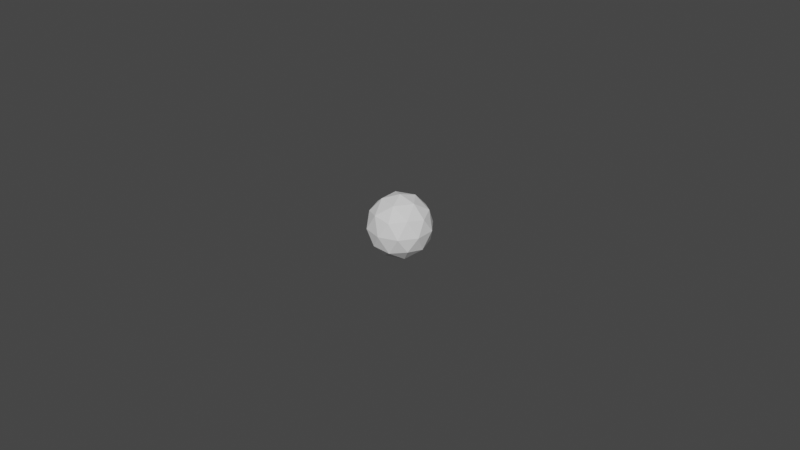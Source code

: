 # Source: cherry.blend  (saved by Blender 3.5.10; exported with 4.5.12 LTS)
import bpy
from mathutils import Matrix  # noqa: F401  (used for matrix-valued properties, if any)

bpy.ops.wm.read_factory_settings(use_empty=True)
scene = bpy.context.scene
scene.name = 'Scene'

# ---- collections
col_collection = bpy.data.collections.new('Collection'); scene.collection.children.link(col_collection)

# ---- world
world_world = bpy.data.worlds.new('World'); scene.world = world_world
world_world.use_nodes = True; world_world.node_tree.nodes.clear()
_N = world_world.node_tree.nodes; _L = world_world.node_tree.links
n0 = _N.new('ShaderNodeOutputWorld'); n0.name = 'World Output'; n0.location = (300, 300)
n1 = _N.new('ShaderNodeBackground'); n1.name = 'Background'; n1.location = (10, 300)
n1.inputs[0].default_value = (0.05088, 0.05088, 0.05088, 1.0)
_L.new(n1.outputs[0], n0.inputs[0])
n0.is_active_output = True
world_world.color = (0.05088, 0.05088, 0.05088)
world_world.use_sun_shadow = False
world_world.sun_shadow_jitter_overblur = 0.0

# ---- meshes
me_icosphere = bpy.data.meshes.new('Icosphere')
me_icosphere.from_pydata([(0.0, 0.0, -0.01), (0.007236, -0.005257, -0.004472), (-0.002764, -0.008506, -0.004472), (-0.008944, 0.0, -0.004472), (-0.002764, 0.008506, -0.004472), (0.007236, 0.005257, -0.004472), (0.002764, -0.008506, 0.004472), (-0.007236, -0.005257, 0.004472), (-0.007236, 0.005257, 0.004472), (0.002764, 0.008506, 0.004472), (0.008944, 0.0, 0.004472), (0.0, 0.0, 0.01), (-0.001625, -0.005, -0.008507), (0.004253, -0.00309, -0.008507), (0.002629, -0.00809, -0.005257), (0.008506, 0.0, -0.005257), (0.004253, 0.00309, -0.008507), (-0.005257, 0.0, -0.008507), (-0.006882, -0.005, -0.005257), (-0.001625, 0.005, -0.008507), (-0.006882, 0.005, -0.005257), (0.002629, 0.00809, -0.005257), (0.009511, -0.00309, 0.0), (0.009511, 0.00309, 0.0), (0.0, -0.01, 0.0), (0.005878, -0.00809, 0.0), (-0.009511, -0.00309, 0.0), (-0.005878, -0.00809, 0.0), (-0.005878, 0.00809, 0.0), (-0.009511, 0.00309, 0.0), (0.005878, 0.00809, 0.0), (0.0, 0.01, 0.0), (0.006882, -0.005, 0.005257), (-0.002629, -0.00809, 0.005257), (-0.008506, 0.0, 0.005257), (-0.002629, 0.00809, 0.005257), (0.006882, 0.005, 0.005257), (0.001625, -0.005, 0.008507), (0.005257, 0.0, 0.008507), (-0.004253, -0.00309, 0.008507), (-0.004253, 0.00309, 0.008507), (0.001625, 0.005, 0.008507)], [], [(0, 13, 12), (1, 13, 15), (0, 12, 17), (0, 17, 19), (0, 19, 16), (1, 15, 22), (2, 14, 24), (3, 18, 26), (4, 20, 28), (5, 21, 30), (1, 22, 25), (2, 24, 27), (3, 26, 29), (4, 28, 31), (5, 30, 23), (6, 32, 37), (7, 33, 39), (8, 34, 40), (9, 35, 41), (10, 36, 38), (38, 41, 11), (38, 36, 41), (36, 9, 41), (41, 40, 11), (41, 35, 40), (35, 8, 40), (40, 39, 11), (40, 34, 39), (34, 7, 39), (39, 37, 11), (39, 33, 37), (33, 6, 37), (37, 38, 11), (37, 32, 38), (32, 10, 38), (23, 36, 10), (23, 30, 36), (30, 9, 36), (31, 35, 9), (31, 28, 35), (28, 8, 35), (29, 34, 8), (29, 26, 34), (26, 7, 34), (27, 33, 7), (27, 24, 33), (24, 6, 33), (25, 32, 6), (25, 22, 32), (22, 10, 32), (30, 31, 9), (30, 21, 31), (21, 4, 31), (28, 29, 8), (28, 20, 29), (20, 3, 29), (26, 27, 7), (26, 18, 27), (18, 2, 27), (24, 25, 6), (24, 14, 25), (14, 1, 25), (22, 23, 10), (22, 15, 23), (15, 5, 23), (16, 21, 5), (16, 19, 21), (19, 4, 21), (19, 20, 4), (19, 17, 20), (17, 3, 20), (17, 18, 3), (17, 12, 18), (12, 2, 18), (15, 16, 5), (15, 13, 16), (13, 0, 16), (12, 14, 2), (12, 13, 14), (13, 1, 14)])
_uv = me_icosphere.uv_layers.new(name='UVMap')
_uv.uv.foreach_set('vector', [0.1818, 0.0, 0.2273, 0.07873, 0.1364, 0.07873, 0.2727, 0.1575, 0.3182, 0.07873, 0.3636, 0.1575, 0.9091, 0.0, 0.9545, 0.07873, 0.8636, 0.07873, 0.7273, 0.0, 0.7727, 0.07873, 0.6818, 0.07873, 0.5455, 0.0, 0.5909, 0.07873, 0.5, 0.07873, 0.2727, 0.1575, 0.3636, 0.1575, 0.3182, 0.2362, 0.09091, 0.1575, 0.1818, 0.1575, 0.1364, 0.2362, 0.8182, 0.1575, 0.9091, 0.1575, 0.8636, 0.2362, 0.6364, 0.1575, 0.7273, 0.1575, 0.6818, 0.2362, 0.4545, 0.1575, 0.5455, 0.1575, 0.5, 0.2362, 0.2727, 0.1575, 0.3182, 0.2362, 0.2273, 0.2362, 0.09091, 0.1575, 0.1364, 0.2362, 0.04546, 0.2362, 0.8182, 0.1575, 0.8636, 0.2362, 0.7727, 0.2362, 0.6364, 0.1575, 0.6818, 0.2362, 0.5909, 0.2362, 0.4545, 0.1575, 0.5, 0.2362, 0.4091, 0.2362, 0.1818, 0.3149, 0.2727, 0.3149, 0.2273, 0.3937, 0.0, 0.3149, 0.09091, 0.3149, 0.04546, 0.3937, 0.7273, 0.3149, 0.8182, 0.3149, 0.7727, 0.3937, 0.5455, 0.3149, 0.6364, 0.3149, 0.5909, 0.3937, 0.3636, 0.3149, 0.4545, 0.3149, 0.4091, 0.3937, 0.4091, 0.3937, 0.5, 0.3937, 0.4545, 0.4724, 0.4091, 0.3937, 0.4545, 0.3149, 0.5, 0.3937, 0.4545, 0.3149, 0.5455, 0.3149, 0.5, 0.3937, 0.5909, 0.3937, 0.6818, 0.3937, 0.6364, 0.4724, 0.5909, 0.3937, 0.6364, 0.3149, 0.6818, 0.3937, 0.6364, 0.3149, 0.7273, 0.3149, 0.6818, 0.3937, 0.7727, 0.3937, 0.8636, 0.3937, 0.8182, 0.4724, 0.7727, 0.3937, 0.8182, 0.3149, 0.8636, 0.3937, 0.8182, 0.3149, 0.9091, 0.3149, 0.8636, 0.3937, 0.04546, 0.3937, 0.1364, 0.3937, 0.09091, 0.4724, 0.04546, 0.3937, 0.09091, 0.3149, 0.1364, 0.3937, 0.09091, 0.3149, 0.1818, 0.3149, 0.1364, 0.3937, 0.2273, 0.3937, 0.3182, 0.3937, 0.2727, 0.4724, 0.2273, 0.3937, 0.2727, 0.3149, 0.3182, 0.3937, 0.2727, 0.3149, 0.3636, 0.3149, 0.3182, 0.3937, 0.4091, 0.2362, 0.4545, 0.3149, 0.3636, 0.3149, 0.4091, 0.2362, 0.5, 0.2362, 0.4545, 0.3149, 0.5, 0.2362, 0.5455, 0.3149, 0.4545, 0.3149, 0.5909, 0.2362, 0.6364, 0.3149, 0.5455, 0.3149, 0.5909, 0.2362, 0.6818, 0.2362, 0.6364, 0.3149, 0.6818, 0.2362, 0.7273, 0.3149, 0.6364, 0.3149, 0.7727, 0.2362, 0.8182, 0.3149, 0.7273, 0.3149, 0.7727, 0.2362, 0.8636, 0.2362, 0.8182, 0.3149, 0.8636, 0.2362, 0.9091, 0.3149, 0.8182, 0.3149, 0.04546, 0.2362, 0.09091, 0.3149, 0.0, 0.3149, 0.04546, 0.2362, 0.1364, 0.2362, 0.09091, 0.3149, 0.1364, 0.2362, 0.1818, 0.3149, 0.09091, 0.3149, 0.2273, 0.2362, 0.2727, 0.3149, 0.1818, 0.3149, 0.2273, 0.2362, 0.3182, 0.2362, 0.2727, 0.3149, 0.3182, 0.2362, 0.3636, 0.3149, 0.2727, 0.3149, 0.5, 0.2362, 0.5909, 0.2362, 0.5455, 0.3149, 0.5, 0.2362, 0.5455, 0.1575, 0.5909, 0.2362, 0.5455, 0.1575, 0.6364, 0.1575, 0.5909, 0.2362, 0.6818, 0.2362, 0.7727, 0.2362, 0.7273, 0.3149, 0.6818, 0.2362, 0.7273, 0.1575, 0.7727, 0.2362, 0.7273, 0.1575, 0.8182, 0.1575, 0.7727, 0.2362, 0.8636, 0.2362, 0.9545, 0.2362, 0.9091, 0.3149, 0.8636, 0.2362, 0.9091, 0.1575, 0.9545, 0.2362, 0.9091, 0.1575, 1.0, 0.1575, 0.9545, 0.2362, 0.1364, 0.2362, 0.2273, 0.2362, 0.1818, 0.3149, 0.1364, 0.2362, 0.1818, 0.1575, 0.2273, 0.2362, 0.1818, 0.1575, 0.2727, 0.1575, 0.2273, 0.2362, 0.3182, 0.2362, 0.4091, 0.2362, 0.3636, 0.3149, 0.3182, 0.2362, 0.3636, 0.1575, 0.4091, 0.2362, 0.3636, 0.1575, 0.4545, 0.1575, 0.4091, 0.2362, 0.5, 0.07873, 0.5455, 0.1575, 0.4545, 0.1575, 0.5, 0.07873, 0.5909, 0.07873, 0.5455, 0.1575, 0.5909, 0.07873, 0.6364, 0.1575, 0.5455, 0.1575, 0.6818, 0.07873, 0.7273, 0.1575, 0.6364, 0.1575, 0.6818, 0.07873, 0.7727, 0.07873, 0.7273, 0.1575, 0.7727, 0.07873, 0.8182, 0.1575, 0.7273, 0.1575, 0.8636, 0.07873, 0.9091, 0.1575, 0.8182, 0.1575, 0.8636, 0.07873, 0.9545, 0.07873, 0.9091, 0.1575, 0.9545, 0.07873, 1.0, 0.1575, 0.9091, 0.1575, 0.3636, 0.1575, 0.4091, 0.07873, 0.4545, 0.1575, 0.3636, 0.1575, 0.3182, 0.07873, 0.4091, 0.07873, 0.3182, 0.07873, 0.3636, 0.0, 0.4091, 0.07873, 0.1364, 0.07873, 0.1818, 0.1575, 0.09091, 0.1575, 0.1364, 0.07873, 0.2273, 0.07873, 0.1818, 0.1575, 0.2273, 0.07873, 0.2727, 0.1575, 0.1818, 0.1575])
_ca = me_icosphere.color_attributes.new('Attribute', 'BYTE_COLOR', 'CORNER')
_ca.data.foreach_set('color', [0.02732, 0.0, 1.0, 1.0, 1.0, 0.0006071, 0.2086, 1.0, 1.0, 0.0, 0.2086, 1.0, 0.02732, 0.0, 1.0, 1.0, 1.0, 0.0006071, 0.2086, 1.0, 1.0, 0.0, 0.2086, 1.0, 0.02732, 0.0, 1.0, 1.0, 1.0, 0.0, 0.2086, 1.0, 1.0, 0.0, 0.2086, 1.0, 0.02732, 0.0, 1.0, 1.0, 1.0, 0.0, 0.2086, 1.0, 1.0, 0.0, 0.2086, 1.0, 0.02732, 0.0, 1.0, 1.0, 1.0, 0.0, 0.2086, 1.0, 1.0, 0.0, 0.2086, 1.0, 0.02732, 0.0, 1.0, 1.0, 1.0, 0.0, 0.2086, 1.0, 1.0, 0.0, 0.2086, 1.0, 0.02732, 0.0, 1.0, 1.0, 1.0, 0.0, 0.2086, 1.0, 1.0, 0.0, 0.2086, 1.0, 0.02732, 0.0, 1.0, 1.0, 1.0, 0.0, 0.2086, 1.0, 1.0, 0.0, 0.2086, 1.0, 0.02732, 0.0, 1.0, 1.0, 1.0, 0.0, 0.2086, 1.0, 1.0, 0.0, 0.2086, 1.0, 0.02732, 0.0, 1.0, 1.0, 1.0, 0.0, 0.2086, 1.0, 1.0, 0.0009106, 0.2086, 1.0, 0.02732, 0.0, 1.0, 1.0, 1.0, 0.0, 0.2086, 1.0, 1.0, 0.0, 0.2086, 1.0, 0.02732, 0.0, 1.0, 1.0, 1.0, 0.0, 0.2086, 1.0, 1.0, 0.0, 0.2086, 1.0, 0.02732, 0.0, 1.0, 1.0, 1.0, 0.0, 0.2086, 1.0, 1.0, 0.005182, 0.2122, 1.0, 0.02732, 0.0, 1.0, 1.0, 1.0, 0.0, 0.2086, 1.0, 1.0, 0.0, 0.2086, 1.0, 0.02732, 0.0, 1.0, 1.0, 1.0, 0.0009106, 0.2086, 1.0, 1.0, 0.0, 0.2086, 1.0, 0.02732, 0.0, 1.0, 1.0, 1.0, 0.0, 0.2086, 1.0, 1.0, 0.0009106, 0.2086, 1.0, 0.02732, 0.0, 1.0, 1.0, 1.0, 0.0, 0.2086, 1.0, 1.0, 0.003347, 0.2122, 1.0, 0.02732, 0.0, 1.0, 1.0, 1.0, 0.0003035, 0.2086, 1.0, 1.0, 0.0, 0.2086, 1.0, 0.02732, 0.0, 1.0, 1.0, 1.0, 0.0, 0.2086, 1.0, 1.0, 0.02029, 0.2232, 1.0, 0.02732, 0.0, 1.0, 1.0, 1.0, 0.0, 0.2086, 1.0, 1.0, 0.0, 0.2086, 1.0, 1.0, 0.0, 0.2086, 1.0, 1.0, 0.02029, 0.2232, 1.0, 0.02732, 0.0, 1.0, 1.0, 1.0, 0.0, 0.2086, 1.0, 1.0, 0.0, 0.2086, 1.0, 1.0, 0.02029, 0.2232, 1.0, 1.0, 0.0, 0.2086, 1.0, 0.02732, 0.0, 1.0, 1.0, 1.0, 0.02029, 0.2232, 1.0, 1.0, 0.02029, 0.2232, 1.0, 1.0, 0.0, 0.2086, 1.0, 0.02732, 0.0, 1.0, 1.0, 1.0, 0.02029, 0.2232, 1.0, 1.0, 0.0, 0.2086, 1.0, 1.0, 0.0, 0.2086, 1.0, 1.0, 0.0, 0.2086, 1.0, 0.02732, 0.0, 1.0, 1.0, 1.0, 0.0, 0.2086, 1.0, 1.0, 0.0, 0.2086, 1.0, 1.0, 0.003347, 0.2122, 1.0, 0.02732, 0.0, 1.0, 1.0, 1.0, 0.0, 0.2086, 1.0, 1.0, 0.0003035, 0.2086, 1.0, 1.0, 0.003347, 0.2122, 1.0, 1.0, 0.0003035, 0.2086, 1.0, 0.02732, 0.0, 1.0, 1.0, 1.0, 0.003347, 0.2122, 1.0, 1.0, 0.003347, 0.2122, 1.0, 1.0, 0.0009106, 0.2086, 1.0, 0.02732, 0.0, 1.0, 1.0, 1.0, 0.003347, 0.2122, 1.0, 1.0, 0.0, 0.2086, 1.0, 1.0, 0.0009106, 0.2086, 1.0, 1.0, 0.0, 0.2086, 1.0, 0.02732, 0.0, 1.0, 1.0, 1.0, 0.0009106, 0.2086, 1.0, 1.0, 0.0009106, 0.2086, 1.0, 1.0, 0.0, 0.2086, 1.0, 0.02732, 0.0, 1.0, 1.0, 1.0, 0.0009106, 0.2086, 1.0, 1.0, 0.0, 0.2086, 1.0, 1.0, 0.0, 0.2086, 1.0, 1.0, 0.0, 0.2086, 1.0, 0.02732, 0.0, 1.0, 1.0, 1.0, 0.0, 0.2086, 1.0, 1.0, 0.0, 0.2086, 1.0, 1.0, 0.0, 0.2086, 1.0, 0.02732, 0.0, 1.0, 1.0, 1.0, 0.0, 0.2086, 1.0, 1.0, 0.0009106, 0.2086, 1.0, 1.0, 0.0, 0.2086, 1.0, 1.0, 0.0009106, 0.2086, 1.0, 0.02732, 0.0, 1.0, 1.0, 1.0, 0.0, 0.2086, 1.0, 1.0, 0.0, 0.2086, 1.0, 1.0, 0.0, 0.2086, 1.0, 0.02732, 0.0, 1.0, 1.0, 1.0, 0.0, 0.2086, 1.0, 1.0, 0.0, 0.2086, 1.0, 1.0, 0.0, 0.2086, 1.0, 1.0, 0.0, 0.2086, 1.0, 0.02732, 0.0, 1.0, 1.0, 1.0, 0.0, 0.2086, 1.0, 1.0, 0.005182, 0.2122, 1.0, 1.0, 0.0003035, 0.2086, 1.0, 0.02732, 0.0, 1.0, 1.0, 1.0, 0.005182, 0.2122, 1.0, 1.0, 0.0, 0.2086, 1.0, 1.0, 0.0003035, 0.2086, 1.0, 1.0, 0.0, 0.2086, 1.0, 0.02732, 0.0, 1.0, 1.0, 1.0, 0.0003035, 0.2086, 1.0, 1.0, 0.0, 0.2086, 1.0, 1.0, 0.0, 0.2086, 1.0, 0.02732, 0.0, 1.0, 1.0, 1.0, 0.0, 0.2086, 1.0, 1.0, 0.0, 0.2086, 1.0, 1.0, 0.0, 0.2086, 1.0, 1.0, 0.0, 0.2086, 1.0, 0.02732, 0.0, 1.0, 1.0, 1.0, 0.0, 0.2086, 1.0, 1.0, 0.0, 0.2086, 1.0, 1.0, 0.0, 0.2086, 1.0, 0.02732, 0.0, 1.0, 1.0, 1.0, 0.0, 0.2086, 1.0, 1.0, 0.0, 0.2086, 1.0, 1.0, 0.0, 0.2086, 1.0, 1.0, 0.0, 0.2086, 1.0, 0.02732, 0.0, 1.0, 1.0, 1.0, 0.0, 0.2086, 1.0, 1.0, 0.0009106, 0.2086, 1.0, 1.0, 0.0, 0.2086, 1.0, 0.02732, 0.0, 1.0, 1.0, 1.0, 0.0009106, 0.2086, 1.0, 1.0, 0.0, 0.2086, 1.0, 1.0, 0.0, 0.2086, 1.0, 1.0, 0.0, 0.2086, 1.0, 0.02732, 0.0, 1.0, 1.0, 1.0, 0.0, 0.2086, 1.0, 1.0, 0.0, 0.2086, 1.0, 1.0, 0.005182, 0.2122, 1.0, 0.02732, 0.0, 1.0, 1.0, 1.0, 0.0, 0.2086, 1.0, 1.0, 0.0, 0.2086, 1.0, 1.0, 0.005182, 0.2122, 1.0, 1.0, 0.0, 0.2086, 1.0, 0.02732, 0.0, 1.0, 1.0, 1.0, 0.005182, 0.2122, 1.0, 1.0, 0.0, 0.2086, 1.0, 1.0, 0.0, 0.2086, 1.0, 0.02732, 0.0, 1.0, 1.0, 1.0, 0.0, 0.2086, 1.0, 1.0, 0.0, 0.2086, 1.0, 1.0, 0.0, 0.2086, 1.0, 1.0, 0.0, 0.2086, 1.0, 0.02732, 0.0, 1.0, 1.0, 1.0, 0.0, 0.2086, 1.0, 1.0, 0.0, 0.2086, 1.0, 1.0, 0.0, 0.2086, 1.0, 0.02732, 0.0, 1.0, 1.0, 1.0, 0.0, 0.2086, 1.0, 1.0, 0.0, 0.2086, 1.0, 1.0, 0.0, 0.2086, 1.0, 1.0, 0.0, 0.2086, 1.0, 0.02732, 0.0, 1.0, 1.0, 1.0, 0.0, 0.2086, 1.0, 1.0, 0.0, 0.2086, 1.0, 1.0, 0.0, 0.2086, 1.0, 0.02732, 0.0, 1.0, 1.0, 1.0, 0.0, 0.2086, 1.0, 1.0, 0.0, 0.2086, 1.0, 1.0, 0.0, 0.2086, 1.0, 1.0, 0.0, 0.2086, 1.0, 0.02732, 0.0, 1.0, 1.0, 1.0, 0.0, 0.2086, 1.0, 1.0, 0.0, 0.2086, 1.0, 1.0, 0.0, 0.2086, 1.0, 0.02732, 0.0, 1.0, 1.0, 1.0, 0.0, 0.2086, 1.0, 1.0, 0.0, 0.2086, 1.0, 1.0, 0.0, 0.2086, 1.0, 1.0, 0.0, 0.2086, 1.0, 0.02732, 0.0, 1.0, 1.0, 1.0, 0.0, 0.2086, 1.0, 1.0, 0.0, 0.2086, 1.0, 1.0, 0.0, 0.2086, 1.0, 0.02732, 0.0, 1.0, 1.0, 1.0, 0.0, 0.2086, 1.0, 1.0, 0.0, 0.2086, 1.0, 1.0, 0.0, 0.2086, 1.0, 1.0, 0.0, 0.2086, 1.0, 0.02732, 0.0, 1.0, 1.0, 1.0, 0.0, 0.2086, 1.0, 1.0, 0.0, 0.2086, 1.0, 1.0, 0.0, 0.2086, 1.0, 0.02732, 0.0, 1.0, 1.0, 1.0, 0.0, 0.2086, 1.0, 1.0, 0.0, 0.2086, 1.0, 1.0, 0.0, 0.2086, 1.0, 1.0, 0.0, 0.2086, 1.0, 0.02732, 0.0, 1.0, 1.0, 1.0, 0.0, 0.2086, 1.0, 1.0, 0.0, 0.2086, 1.0, 1.0, 0.0, 0.2086, 1.0, 0.02732, 0.0, 1.0, 1.0, 1.0, 0.0, 0.2086, 1.0, 1.0, 0.0006071, 0.2086, 1.0, 1.0, 0.0, 0.2086, 1.0, 1.0, 0.0006071, 0.2086, 1.0, 0.02732, 0.0, 1.0, 1.0, 1.0, 0.0, 0.2086, 1.0, 1.0, 0.0, 0.2086, 1.0, 1.0, 0.0, 0.2086, 1.0, 0.02732, 0.0, 1.0, 1.0, 1.0, 0.0, 0.2086, 1.0, 1.0, 0.0006071, 0.2086, 1.0, 1.0, 0.0, 0.2086, 1.0, 1.0, 0.0006071, 0.2086, 1.0, 0.02732, 0.0, 1.0, 1.0, 1.0, 0.0, 0.2086, 1.0])
me_icosphere.update()

# ---- objects
ob_icosphere = bpy.data.objects.new('Icosphere', me_icosphere)

# ---- transforms, parenting, visibility, modifiers, constraints
ob_icosphere.location = (0.0, 0.0, 0.0)

# ---- collection membership
col_collection.objects.link(ob_icosphere)

# ---- scene / render settings (as saved in the file)
scene.frame_start = 1; scene.frame_end = 250; scene.frame_set(1)
scene.render.engine = 'BLENDER_EEVEE_NEXT'
scene.cycles.sampling_pattern = 'TABULATED_SOBOL'
scene.view_settings.view_transform = 'Filmic'
bpy.context.view_layer.update()

# ---- added for rendering (the .blend has no active camera and no usable light): camera, sun
cam_auto = bpy.data.cameras.new('AutoCamera')
cam_auto.lens = 50.0
cam_auto.sensor_width = 36.0
cam_auto.clip_end = 1000.0
ob_auto_camera = bpy.data.objects.new('AutoCamera', cam_auto)
scene.collection.objects.link(ob_auto_camera)
ob_auto_camera.location = (0.185045, -0.222054, 0.148036)
ob_auto_camera.rotation_euler = (1.09748, -7.21219e-08, 0.694738)
scene.camera = ob_auto_camera
light_auto_sun = bpy.data.lights.new('AutoSun', 'SUN')
light_auto_sun.energy = 3.0
light_auto_sun.angle = 0.0523599
ob_auto_sun = bpy.data.objects.new('AutoSun', light_auto_sun)
scene.collection.objects.link(ob_auto_sun)
ob_auto_sun.rotation_euler = (0.872665, 0.174533, 0.523599)
bpy.context.view_layer.update()
